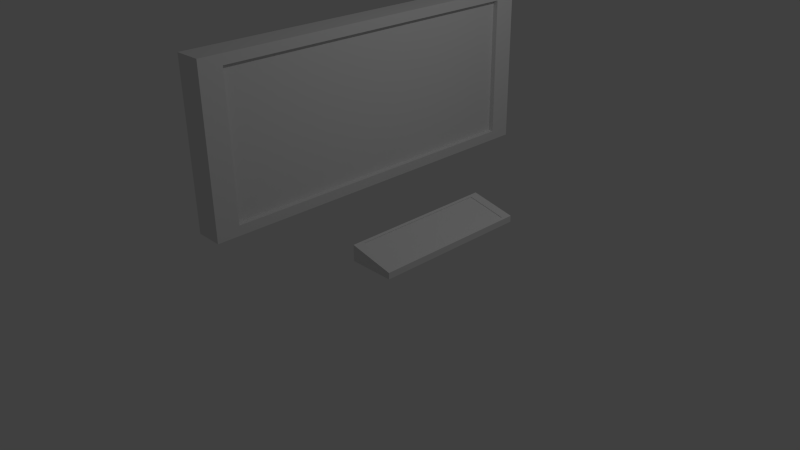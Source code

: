 # Source: monitor_teclado.blend  (saved by Blender 2.70.0; exported with 4.5.12 LTS)
import bpy
from mathutils import Matrix  # noqa: F401  (used for matrix-valued properties, if any)

bpy.ops.wm.read_factory_settings(use_empty=True)
scene = bpy.context.scene
scene.name = 'Scene'

# ---- collections
col_collection_1 = bpy.data.collections.new('Collection 1'); scene.collection.children.link(col_collection_1)

# ---- world
world_world = bpy.data.worlds.new('World'); scene.world = world_world
world_world.color = (0.05088, 0.05088, 0.05088)
world_world.use_sun_shadow = False
world_world.sun_shadow_jitter_overblur = 0.0
world_world.cycles.sampling_method = 'MANUAL'
world_world.cycles.sample_map_resolution = 256

# ---- cameras
cam_camera = bpy.data.cameras.new('Camera')
cam_camera.clip_end = 100.0
cam_camera.lens = 35.0
cam_camera.sensor_width = 32.0
cam_camera.sensor_height = 18.0
cam_camera.ortho_scale = 7.314
cam_camera.dof.focus_distance = 0.0
cam_camera.dof.aperture_fstop = 128.0

# ---- lights
light_lamp = bpy.data.lights.new('Lamp', 'POINT')
light_lamp.transmission_factor = 0.0
light_lamp.cutoff_distance = 30.0
light_lamp.energy = 100.0
light_lamp.shadow_buffer_clip_start = 1.001
light_lamp.shadow_soft_size = 0.1
light_lamp.shadow_maximum_resolution = 0.006
light_lamp.use_absolute_resolution = True
light_lamp.cycles.use_multiple_importance_sampling = False

# ---- meshes
me_cube_002 = bpy.data.meshes.new('Cube.002')
me_cube_002.from_pydata([(-1.0, -1.0, -1.0), (-1.0, 1.0, -1.0), (1.0, 1.0, -1.0), (1.0, -1.0, -1.0), (-1.0, -1.0, 1.0), (-1.0, 1.0, 1.0), (1.0, 1.0, -0.2201), (1.0, -1.0, -0.2201), (-0.8771, -0.8771, 0.925), (-0.8771, 0.8771, 0.925), (0.8771, 0.8771, -0.1451), (0.8771, -0.8771, -0.1451), (-0.8846, -0.8771, 0.826), (-0.8846, 0.8771, 0.826), (0.8696, 0.8771, -0.2441), (0.8696, -0.8771, -0.2441)], [], [(4, 5, 1, 0), (5, 6, 2, 1), (6, 7, 3, 2), (7, 4, 0, 3), (0, 1, 2, 3), (4, 7, 11, 8), (8, 11, 15, 12), (7, 6, 10, 11), (6, 5, 9, 10), (5, 4, 8, 9), (15, 14, 13, 12), (11, 10, 14, 15), (10, 9, 13, 14), (9, 8, 12, 13)])
me_cube_002.use_remesh_preserve_volume = False
me_cube_002.use_remesh_preserve_attributes = False
me_cube_002.use_mirror_vertex_groups = False
me_cube_002.update()
me_cube_001 = bpy.data.meshes.new('Cube.001')
me_cube_001.from_pydata([(-1.0, -1.0, -1.0), (-1.0, 1.0, -1.0), (1.0, 1.0, -1.0), (1.0, -1.0, -1.0), (-1.0, -1.0, 1.0), (-1.0, 1.0, 1.0), (1.0, 1.0, 1.0), (1.0, -1.0, 1.0), (1.0, 0.878, -0.878), (1.0, -0.878, -0.878), (1.0, 0.878, 0.878), (1.0, -0.878, 0.878), (0.619, 0.878, -0.878), (0.619, -0.878, -0.878), (0.619, 0.878, 0.878), (0.619, -0.878, 0.878), (-1.0, -0.7352, -0.7352), (-1.0, 0.7352, -0.7352), (-1.0, -0.7352, 0.7352), (-1.0, 0.7352, 0.7352), (-1.782, -0.7352, -0.7352), (-1.782, 0.7352, -0.7352), (-1.782, -0.7352, 0.7352), (-1.782, 0.7352, 0.7352)], [], [(1, 0, 16, 17), (5, 6, 2, 1), (3, 2, 8, 9), (7, 4, 0, 3), (0, 1, 2, 3), (7, 6, 5, 4), (9, 8, 12, 13), (7, 3, 9, 11), (6, 7, 11, 10), (2, 6, 10, 8), (14, 15, 13, 12), (11, 9, 13, 15), (10, 11, 15, 14), (8, 10, 14, 12), (17, 16, 20, 21), (5, 1, 17, 19), (4, 5, 19, 18), (0, 4, 18, 16), (22, 23, 21, 20), (19, 17, 21, 23), (18, 19, 23, 22), (16, 18, 22, 20)])
me_cube_001.use_remesh_preserve_volume = False
me_cube_001.use_remesh_preserve_attributes = False
me_cube_001.use_mirror_vertex_groups = False
me_cube_001.update()

# ---- objects
ob_cube_001 = bpy.data.objects.new('Cube.001', me_cube_002)
ob_cube = bpy.data.objects.new('Cube', me_cube_001)
ob_lamp = bpy.data.objects.new('Lamp', light_lamp)
ob_camera = bpy.data.objects.new('Camera', cam_camera)

# ---- transforms, parenting, visibility, modifiers, constraints
ob_cube_001.location = (1.153, -0.04466, 0.7418)
ob_cube_001.scale = (0.2874, 1.0, 0.1016)
ob_cube_001.lineart.crease_threshold = 0.0
ob_cube.location = (0.0, 0.0, 2.063)
ob_cube.scale = (0.1738, 2.326, 1.0)
ob_cube.lineart.crease_threshold = 0.0
ob_lamp.location = (4.076, 1.005, 5.904)
ob_lamp.rotation_euler = (0.6503, 0.05522, 1.866)
ob_lamp.lock_rotations_4d = False
ob_lamp.empty_display_type = 'ARROWS'
ob_lamp.color = (0.0, 0.0, 0.0, 0.0)
ob_lamp.lineart.crease_threshold = 0.0
ob_camera.location = (7.481, -6.508, 5.344)
ob_camera.rotation_euler = (1.109, 0.01082, 0.8149)
ob_camera.lock_rotations_4d = False
ob_camera.empty_display_type = 'ARROWS'
ob_camera.color = (0.0, 0.0, 0.0, 0.0)
ob_camera.display_type = 'WIRE'
ob_camera.lineart.crease_threshold = 0.0

# ---- collection membership
col_collection_1.objects.link(ob_cube_001)
col_collection_1.objects.link(ob_cube)
col_collection_1.objects.link(ob_lamp)
col_collection_1.objects.link(ob_camera)

# ---- scene / render settings (as saved in the file)
scene.camera = ob_camera
scene.frame_start = 1; scene.frame_end = 250; scene.frame_set(1)
scene.render.engine = 'BLENDER_EEVEE_NEXT'
scene.render.resolution_percentage = 50
scene.render.dither_intensity = 0.0
scene.cycles.use_denoising = False
scene.cycles.samples = 10
scene.cycles.sampling_pattern = 'TABULATED_SOBOL'
scene.cycles.light_sampling_threshold = 0.0
scene.cycles.use_adaptive_sampling = False
scene.cycles.use_light_tree = False
scene.cycles.blur_glossy = 0.0
scene.cycles.volume_bounces = 1
scene.cycles.pixel_filter_type = 'GAUSSIAN'
scene.cycles.sample_clamp_indirect = 0.0
scene.view_settings.view_transform = 'Standard'
bpy.context.view_layer.update()

